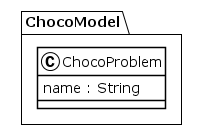

The diagram above was rendered by PlantUML. Its source (embedded in the PNG):
@startuml
!theme plain
package ChocoModel {
class ChocoProblem {
	 name : String
}
}
@enduml